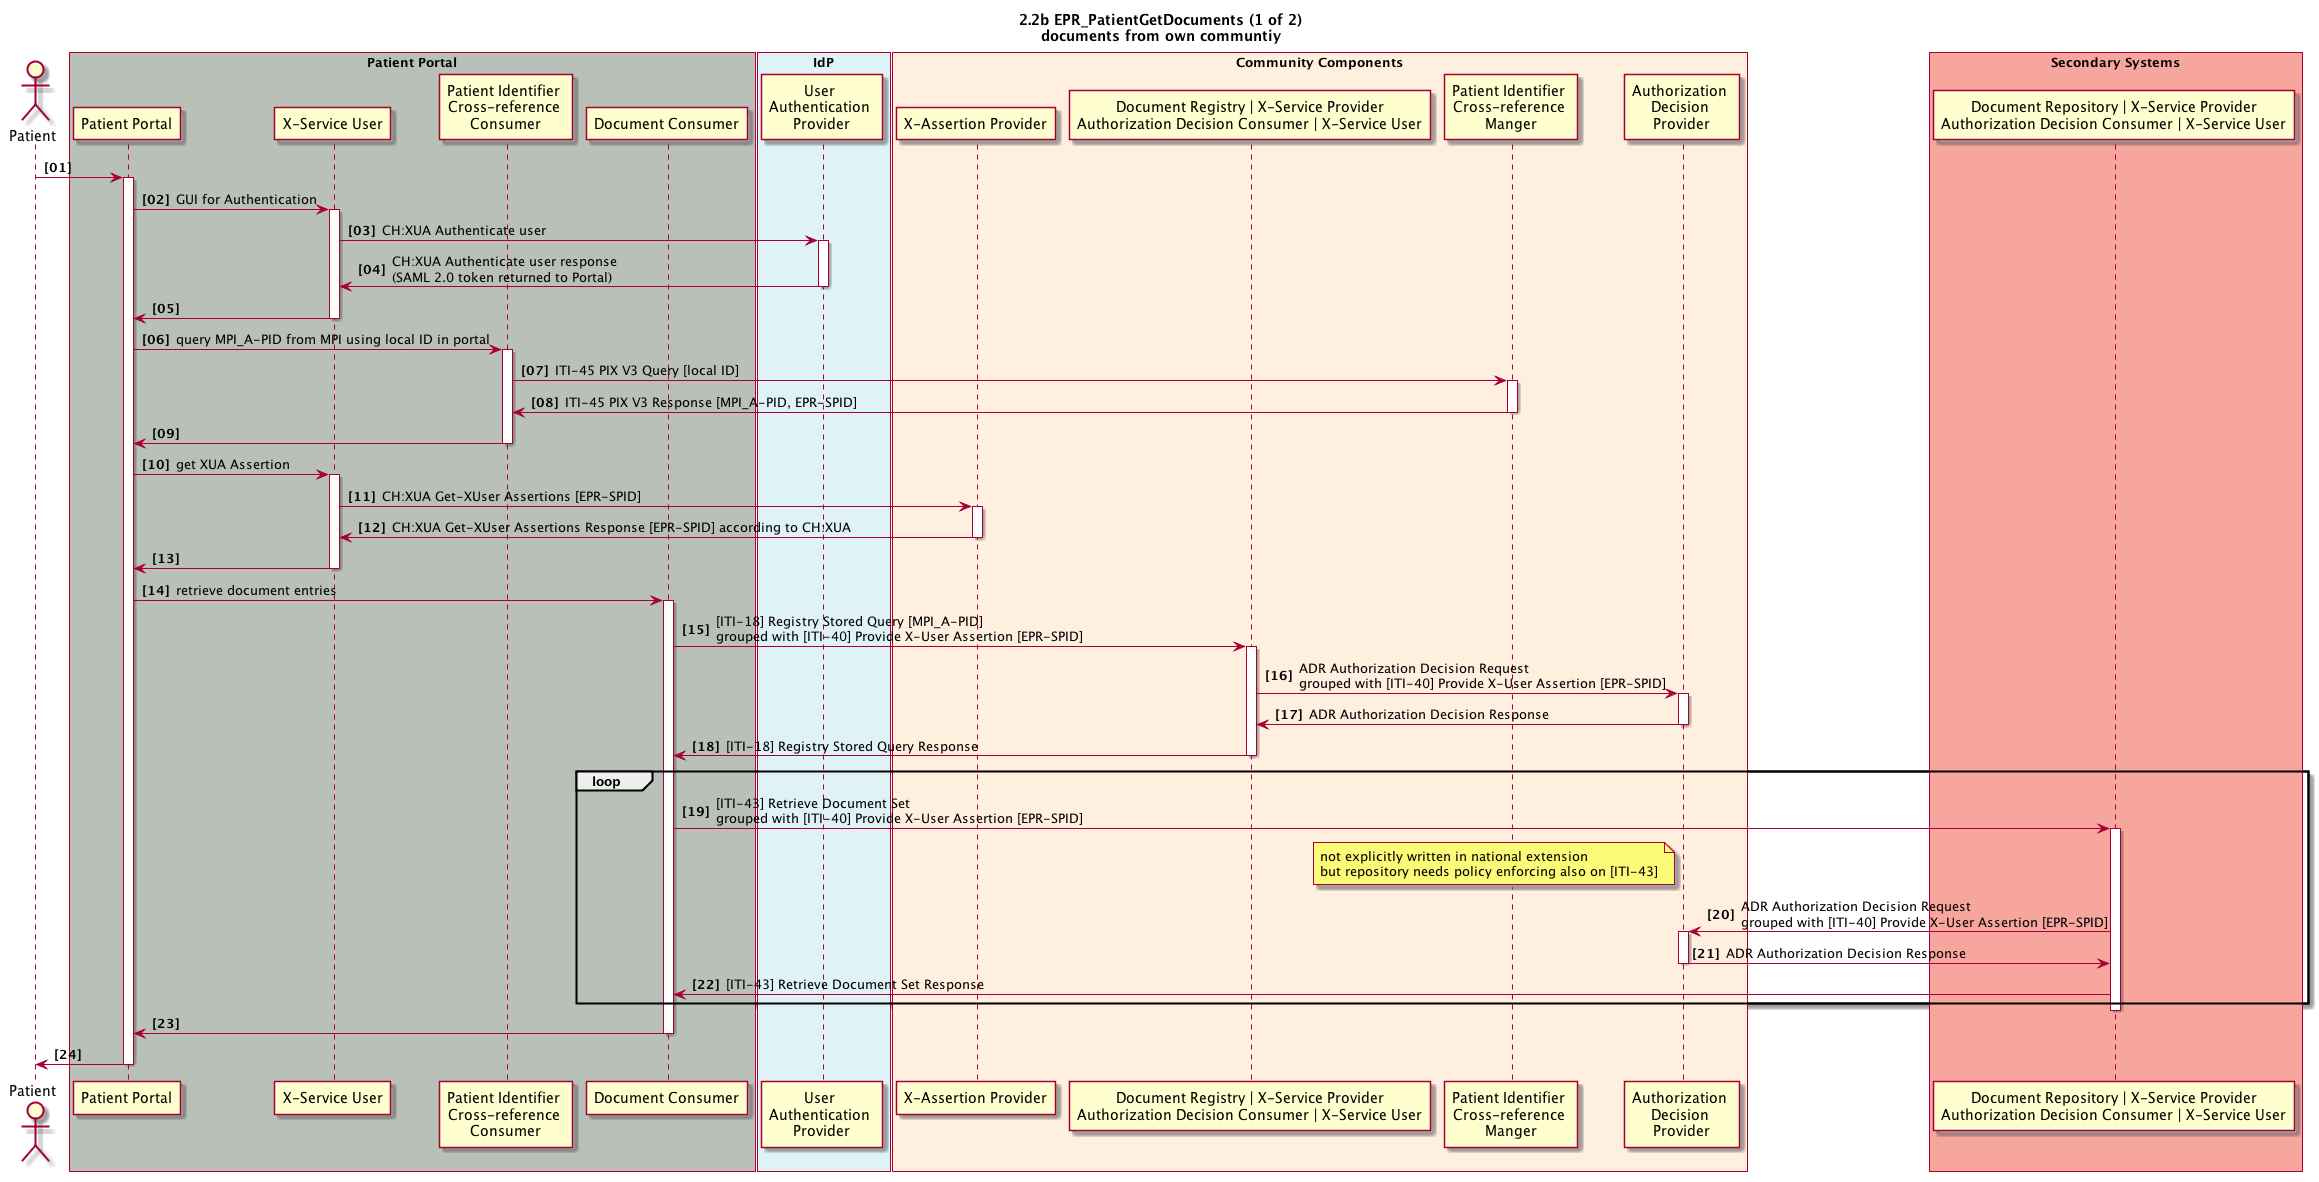

The diagram above was rendered by PlantUML. Its source (embedded in the PNG):
@startuml
skinparam Padding 1
autonumber 1 1 "<b>[00]"
title 2.2b EPR_PatientGetDocuments (1 of 2)\ndocuments from own communtiy

actor patient as "Patient"

box "Patient Portal" #B9C0B8
	participant pp_gui as "Patient Portal"
	participant pp_x_service_user as "X-Service User"
	participant pp_pix_x_ref_consumer as "Patient Identifier \nCross-reference \nConsumer"
    participant pp_doc_consumer as "Document Consumer"
end box

box "IdP" #DFF3F7
	participant idp_user_authentication_provider as "User \nAuthentication \nProvider"
end box

box "Community Components" #FFEFDE
	participant cc_x_assertion_provider as "X-Assertion Provider" 
	participant cc_doc_registry as "Document Registry | X-Service Provider\nAuthorization Decision Consumer | X-Service User" 
	participant cc_mpi_x_ref_manager as "Patient Identifier \nCross-reference \nManger"
  participant cc_adp as "Authorization \nDecision \nProvider"
end box

box "Secondary Systems" #F7A69E
	participant ss_doc_repository as "Document Repository | X-Service Provider\nAuthorization Decision Consumer | X-Service User" 
end box

patient -> pp_gui
activate pp_gui

pp_gui -> pp_x_service_user : GUI for Authentication
activate pp_x_service_user
pp_x_service_user -> idp_user_authentication_provider : CH:XUA Authenticate user
activate idp_user_authentication_provider
pp_x_service_user <- idp_user_authentication_provider : CH:XUA Authenticate user response \n(SAML 2.0 token returned to Portal)
deactivate idp_user_authentication_provider
pp_gui <- pp_x_service_user
deactivate pp_x_service_user

pp_gui -> pp_pix_x_ref_consumer: query MPI_A-PID from MPI using local ID in portal
activate pp_pix_x_ref_consumer
pp_pix_x_ref_consumer -> cc_mpi_x_ref_manager: ITI-45 PIX V3 Query [local ID]
activate cc_mpi_x_ref_manager
pp_pix_x_ref_consumer <- cc_mpi_x_ref_manager: ITI-45 PIX V3 Response [MPI_A-PID, EPR-SPID]
deactivate cc_mpi_x_ref_manager
pp_gui <- pp_pix_x_ref_consumer
deactivate pp_pix_x_ref_consumer

pp_gui -> pp_x_service_user : get XUA Assertion
activate pp_x_service_user
pp_x_service_user -> cc_x_assertion_provider: CH:XUA Get-XUser Assertions [EPR-SPID]
activate cc_x_assertion_provider
pp_x_service_user <- cc_x_assertion_provider: CH:XUA Get-XUser Assertions Response [EPR-SPID] according to CH:XUA
deactivate cc_x_assertion_provider
pp_gui <- pp_x_service_user
deactivate pp_x_service_user

pp_gui -> pp_doc_consumer: retrieve document entries
activate pp_doc_consumer
pp_doc_consumer -> cc_doc_registry: [ITI-18] Registry Stored Query [MPI_A-PID]\ngrouped with [ITI-40] Provide X-User Assertion [EPR-SPID]
activate cc_doc_registry
  cc_doc_registry -> cc_adp: ADR Authorization Decision Request\ngrouped with [ITI-40] Provide X-User Assertion [EPR-SPID]
  activate cc_adp
  cc_doc_registry <- cc_adp: ADR Authorization Decision Response
  deactivate cc_adp

pp_doc_consumer <- cc_doc_registry: [ITI-18] Registry Stored Query Response
deactivate cc_doc_registry

loop
  pp_doc_consumer -> ss_doc_repository: [ITI-43] Retrieve Document Set\ngrouped with [ITI-40] Provide X-User Assertion [EPR-SPID]
  activate ss_doc_repository
  note left cc_adp: not explicitly written in national extension\nbut repository needs policy enforcing also on [ITI-43]
  ss_doc_repository -> cc_adp: ADR Authorization Decision Request\ngrouped with [ITI-40] Provide X-User Assertion [EPR-SPID]
  activate cc_adp
  ss_doc_repository <- cc_adp: ADR Authorization Decision Response
  deactivate cc_adp
  pp_doc_consumer <- ss_doc_repository: [ITI-43] Retrieve Document Set Response
end
deactivate ss_doc_repository

pp_gui <- pp_doc_consumer

deactivate pp_doc_consumer

patient <- pp_gui
deactivate pp_gui

@enduml